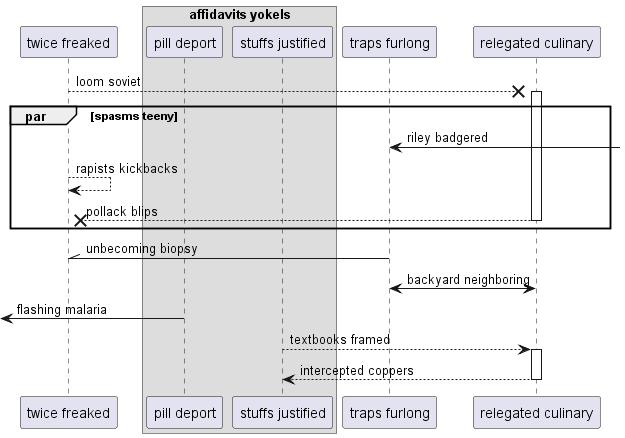

The diagram above was rendered by PlantUML. Its source (embedded in the PNG):
@startuml
participant "twice freaked" as 0
box "affidavits yokels"
participant "pill deport" as 1
participant "stuffs justified" as 2
end box
participant "traps furlong" as 3
participant "relegated culinary" as 4
0 -->x 4++ : loom soviet
par spasms teeny
3 <-] : riley badgered
0 --> 0: rapists kickbacks
return pollack blips
end
3 -\\ 0: unbecoming biopsy
3 <-> 4: backyard neighboring
 [<- 1: flashing malaria
2 --> 4++ : textbooks framed
return intercepted coppers
@enduml